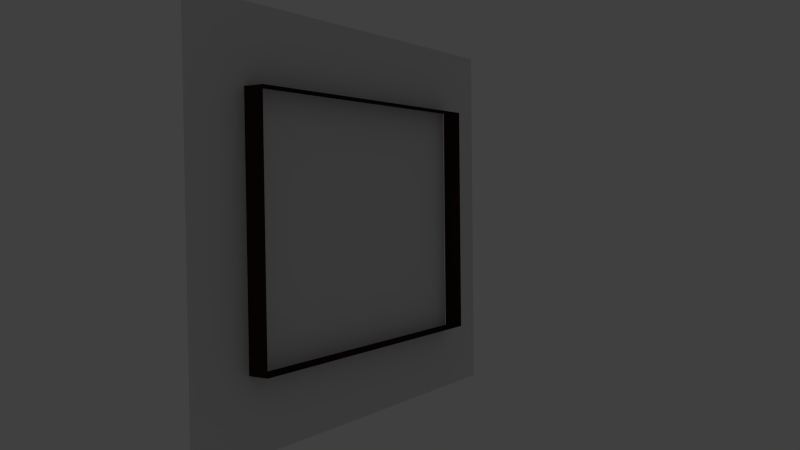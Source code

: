 # Source: rabbit_hunt_painting.blend  (saved by Blender 2.66.0; exported with 4.5.12 LTS)
import bpy
from mathutils import Matrix  # noqa: F401  (used for matrix-valued properties, if any)

bpy.ops.wm.read_factory_settings(use_empty=True)
scene = bpy.context.scene
scene.name = 'Scene'

# ---- collections
col_collection_1 = bpy.data.collections.new('Collection 1'); scene.collection.children.link(col_collection_1)

# ---- materials (node trees are filled in below, after node groups)
mat_rabbit_hunt_frame = bpy.data.materials.new('rabbit_hunt_frame')
mat_rabbit_hunt_frame.alpha_threshold = 0.0
mat_rabbit_hunt_frame.use_transparent_shadow = False
mat_rabbit_hunt_frame.roughness = 0.5
mat_rabbit_hunt_frame.line_color = (0.0, 0.0, 0.0, 1.0)
mat_rabbit_hunt_frame_brown = bpy.data.materials.new('rabbit_hunt_frame_brown')
mat_rabbit_hunt_frame_brown.alpha_threshold = 0.0
mat_rabbit_hunt_frame_brown.use_transparent_shadow = False
mat_rabbit_hunt_frame_brown.diffuse_color = (0.03522, 0.01604, 0.01062, 1.0)
mat_rabbit_hunt_frame_brown.specular_color = (0.03968, 0.01684, 0.01291)
mat_rabbit_hunt_frame_brown.roughness = 0.5
mat_rabbit_hunt_frame_brown.specular_intensity = 0.0
mat_rabbit_hunt_frame_brown.line_color = (0.0, 0.0, 0.0, 1.0)
mat_rabbit_hunt_canvas = bpy.data.materials.new('rabbit_hunt_canvas')
mat_rabbit_hunt_canvas.alpha_threshold = 0.0
mat_rabbit_hunt_canvas.use_transparent_shadow = False
mat_rabbit_hunt_canvas.roughness = 0.5
mat_rabbit_hunt_canvas.specular_intensity = 0.0
mat_rabbit_hunt_canvas.line_color = (0.0, 0.0, 0.0, 1.0)

# ---- material node trees

# ---- world
world_world = bpy.data.worlds.new('World'); scene.world = world_world
world_world.color = (0.05088, 0.05088, 0.05088)
world_world.use_sun_shadow = False
world_world.sun_shadow_jitter_overblur = 0.0
world_world.cycles.sampling_method = 'MANUAL'
world_world.cycles.sample_map_resolution = 256

# ---- cameras
cam_camera = bpy.data.cameras.new('Camera')
cam_camera.clip_end = 100.0
cam_camera.lens = 35.0
cam_camera.sensor_width = 32.0
cam_camera.sensor_height = 18.0
cam_camera.ortho_scale = 7.314
cam_camera.dof.focus_distance = 0.0
cam_camera.dof.aperture_fstop = 128.0

# ---- lights
light_lamp = bpy.data.lights.new('Lamp', 'POINT')
light_lamp.transmission_factor = 0.0
light_lamp.cutoff_distance = 30.0
light_lamp.energy = 100.0
light_lamp.shadow_buffer_clip_start = 1.001
light_lamp.shadow_soft_size = 0.1
light_lamp.shadow_maximum_resolution = 0.006
light_lamp.use_absolute_resolution = True
light_lamp.cycles.use_multiple_importance_sampling = False

# ---- meshes
me_cube = bpy.data.meshes.new('Cube')
me_cube.from_pydata([(1.0, -1.0, -1.0), (-1.0, -1.0, -1.0), (1.0, -1.0, 1.0), (-1.0, -1.0, 1.0), (1.0, -1.0, -0.6314), (1.0, -1.0, 0.6314), (-1.0, -1.0, -0.6314), (-1.0, -1.0, 0.6314), (0.7085, -1.0, -1.0), (-0.7085, -1.0, -1.0), (0.7085, -1.0, 1.0), (-0.7085, -1.0, 1.0), (0.7085, -1.0, -0.6314), (-0.7085, -1.0, -0.6314), (0.7085, -1.0, 0.6314), (-0.7085, -1.0, 0.6314), (0.7085, 1.0, 0.6314), (-0.7085, 1.0, 0.6314), (0.7085, 1.0, -0.6314), (-0.7085, 1.0, -0.6314)], [], [(15, 11, 3, 7), (9, 13, 6, 1), (13, 15, 7, 6), (5, 2, 10, 14), (14, 10, 11, 15), (0, 4, 12, 8), (8, 12, 13, 9), (4, 5, 14, 12), (14, 16, 18, 12), (19, 13, 12, 18), (17, 15, 13, 19), (15, 17, 16, 14)])
me_cube.polygons.foreach_set('material_index', [0, 0, 0, 0, 0, 0, 0, 0, 1, 1, 1, 1])
_uv = me_cube.uv_layers.new(name='UVMap')
_uv.uv.foreach_set('vector', [0.1657, 0.8014, 0.1657, 1.0, 0.0, 1.0, 8.429e-08, 0.8014, 0.1657, 0.0, 0.1657, 0.1843, 8.429e-08, 0.1843, 8.429e-08, 0.0, 0.1657, 0.1843, 0.1657, 0.8014, 8.429e-08, 0.8014, 8.429e-08, 0.1843, 1.0, 0.8014, 1.0, 1.0, 0.8443, 1.0, 0.8443, 0.8014, 0.8443, 0.8014, 0.8443, 1.0, 0.1657, 1.0, 0.1657, 0.8014, 1.0, 0.0, 1.0, 0.1843, 0.8443, 0.1843, 0.8443, 0.0, 0.8443, 0.0, 0.8443, 0.1843, 0.1657, 0.1843, 0.1657, 0.0, 1.0, 0.1843, 1.0, 0.8014, 0.8443, 0.8014, 0.8443, 0.1843, 0.6046, 0.9998, 0.6046, 0.6311, 0.7951, 0.6311, 0.7951, 0.9998, 0.8184, 0.0002426, 0.8184, 0.3689, 0.6046, 0.3689, 0.6046, 0.0002425, 0.6041, 0.9713, 0.3024, 0.9713, 0.3024, 0.7386, 0.6041, 0.7386, 0.6046, 0.3694, 0.9063, 0.3694, 0.9063, 0.6306, 0.6046, 0.6306])
me_cube.materials.append(mat_rabbit_hunt_frame)
me_cube.materials.append(mat_rabbit_hunt_frame_brown)
me_cube.use_remesh_preserve_volume = False
me_cube.use_remesh_preserve_attributes = False
me_cube.use_mirror_vertex_groups = False
me_cube.update()
me_cube_001 = bpy.data.meshes.new('Cube.001')
me_cube_001.from_pydata([(0.7085, -1.0, -0.6314), (-0.7085, -1.0, -0.6314), (0.7085, -1.0, 0.6314), (-0.7085, -1.0, 0.6314)], [], [(0, 2, 3, 1)])
_uv = me_cube_001.uv_layers.new(name='UV coord')
_uv.uv.foreach_set('vector', [1.0, 0.0, 1.0, 1.0, 0.0, 1.0, 2.295e-07, 0.0])
me_cube_001.materials.append(mat_rabbit_hunt_canvas)
me_cube_001.use_remesh_preserve_volume = False
me_cube_001.use_remesh_preserve_attributes = False
me_cube_001.use_mirror_vertex_groups = False
me_cube_001.update()
arm_armature = bpy.data.armatures.new('Armature')  # bones are not reproduced

# ---- objects
ob_armature = bpy.data.objects.new('Armature', arm_armature)
ob_frame = bpy.data.objects.new('frame', me_cube)
ob_canvas = bpy.data.objects.new('canvas', me_cube_001)
ob_lamp = bpy.data.objects.new('Lamp', light_lamp)
ob_camera = bpy.data.objects.new('Camera', cam_camera)

# ---- transforms, parenting, visibility, modifiers, constraints
ob_armature.location = (-0.03955, 0.01277, 1.336)
ob_armature.rotation_euler = (-0.0, 1.571, 0.0)
ob_armature.lineart.crease_threshold = 0.0
ob_frame.parent = ob_armature
ob_frame.matrix_parent_inverse = Matrix(((7.55e-08, 0.0, -1.0, 1.336), (0.0, 1.0, 0.0, -0.01277), (1.0, 0.0, 7.637e-08, 0.03955), (0.0, 0.0, 0.0, 1.0)))
ob_frame.location = (-0.03955, 0.01277, 1.336)
ob_frame.rotation_euler = (0.0, 0.0, -1.571)
ob_frame.scale = (0.8722, 0.0384, 0.7198)
ob_frame.lock_rotations_4d = False
ob_frame.empty_display_type = 'ARROWS'
ob_frame.lineart.crease_threshold = 0.0
_vg = ob_frame.vertex_groups.new(name='Bone')
for _i, _w in zip([0, 1, 2, 3, 4, 5, 6, 7, 8, 9, 10, 11, 12, 13, 14, 15, 16, 17, 18, 19], [1.004, 1.004, 1.004, 1.004, 1.004, 1.004, 1.004, 1.004, 1.004, 1.004, 1.004, 1.004, 1.005, 1.004, 1.004, 1.004, 1.004, 1.004, 1.005, 1.004]): _vg.add([_i], _w, 'REPLACE')
_m = ob_frame.modifiers.new('Armature', 'ARMATURE')
_m.object = ob_armature
ob_canvas.parent = ob_armature
ob_canvas.matrix_parent_inverse = Matrix(((7.55e-08, 0.0, -1.0, 1.336), (0.0, 1.0, 0.0, -0.01277), (1.0, 0.0, 7.637e-08, 0.03955), (0.0, 0.0, 0.0, 1.0)))
ob_canvas.location = (-0.03955, 0.008446, 1.336)
ob_canvas.rotation_euler = (0.0, 0.0, -1.571)
ob_canvas.scale = (0.8722, 0.0384, 0.7198)
ob_canvas.lock_rotations_4d = False
ob_canvas.empty_display_type = 'ARROWS'
ob_canvas.lineart.crease_threshold = 0.0
_vg = ob_canvas.vertex_groups.new(name='Bone')
for _i, _w in zip([0, 1, 2, 3], [1.0, 1.0, 1.0, 1.0]): _vg.add([_i], _w, 'REPLACE')
_m = ob_canvas.modifiers.new('Armature', 'ARMATURE')
_m.object = ob_armature
ob_lamp.location = (-1.28, -1.565, 2.399)
ob_lamp.rotation_euler = (0.6503, 0.05522, 1.866)
ob_lamp.scale = (0.18, 0.18, 0.18)
ob_lamp.lock_rotations_4d = False
ob_lamp.empty_display_type = 'ARROWS'
ob_lamp.color = (0.0, 0.0, 0.0, 0.0)
ob_lamp.lineart.crease_threshold = 0.0
ob_camera.location = (1.811, -2.639, 1.447)
ob_camera.rotation_euler = (1.536, 0.0119, 0.5744)
ob_camera.scale = (0.18, 0.18, 0.18)
ob_camera.lock_rotations_4d = False
ob_camera.empty_display_type = 'ARROWS'
ob_camera.color = (0.0, 0.0, 0.0, 0.0)
ob_camera.display_type = 'WIRE'
ob_camera.lineart.crease_threshold = 0.0

# ---- collection membership
col_collection_1.objects.link(ob_armature)
col_collection_1.objects.link(ob_frame)
col_collection_1.objects.link(ob_canvas)
col_collection_1.objects.link(ob_lamp)
col_collection_1.objects.link(ob_camera)

# ---- scene / render settings (as saved in the file)
scene.camera = ob_camera
scene.frame_start = 1; scene.frame_end = 10; scene.frame_set(10)
scene.render.engine = 'BLENDER_EEVEE_NEXT'
scene.render.image_settings.color_mode = 'RGB'
scene.render.image_settings.compression = 90
scene.render.resolution_percentage = 50
scene.render.dither_intensity = 0.0
scene.render.bake_margin = 2
scene.cycles.use_denoising = False
scene.cycles.samples = 10
scene.cycles.sampling_pattern = 'TABULATED_SOBOL'
scene.cycles.light_sampling_threshold = 0.0
scene.cycles.use_adaptive_sampling = False
scene.cycles.use_light_tree = False
scene.cycles.blur_glossy = 0.0
scene.cycles.volume_bounces = 1
scene.cycles.pixel_filter_type = 'GAUSSIAN'
scene.cycles.sample_clamp_indirect = 0.0
scene.view_settings.view_transform = 'Standard'
bpy.context.view_layer.update()

